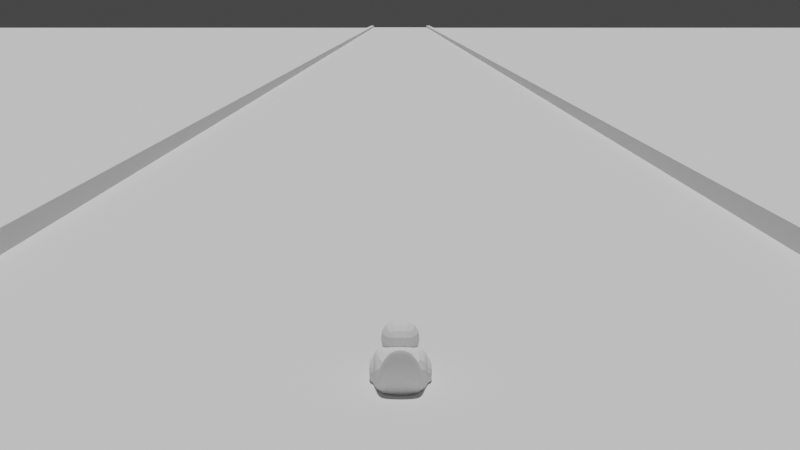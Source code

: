 # Source: duck.blend  (saved by Blender 3.3.6; exported with 4.5.12 LTS)
import bpy
from mathutils import Matrix  # noqa: F401  (used for matrix-valued properties, if any)

bpy.ops.wm.read_factory_settings(use_empty=True)
scene = bpy.context.scene
scene.name = 'Scene'

# ---- world
world_world = bpy.data.worlds.new('World'); scene.world = world_world
world_world.use_nodes = True; world_world.node_tree.nodes.clear()
_N = world_world.node_tree.nodes; _L = world_world.node_tree.links
n0 = _N.new('ShaderNodeOutputWorld'); n0.name = 'World Output'; n0.location = (300, 300)
n1 = _N.new('ShaderNodeBackground'); n1.name = 'Background'; n1.location = (10, 300)
n1.inputs[0].default_value = (0.05088, 0.05088, 0.05088, 1.0)
_L.new(n1.outputs[0], n0.inputs[0])
n0.is_active_output = True
world_world.color = (0.05088, 0.05088, 0.05088)
world_world.use_sun_shadow = False
world_world.sun_shadow_jitter_overblur = 0.0

# ---- cameras
cam_camera_001 = bpy.data.cameras.new('Camera.001')

# ---- lights
light_sun = bpy.data.lights.new('Sun', 'SUN')
light_sun.transmission_factor = 0.0
light_sun.energy = 2.41
light_sun.shadow_soft_size = 0.125

# ---- meshes
me_cube_001 = bpy.data.meshes.new('Cube.001')
me_cube_001.from_pydata([(-1.0, -1.0, -1.0), (-1.0, -1.0, 1.0), (-1.0, 1.0, -1.0), (-1.0, 1.0, 1.0), (1.0, -1.0, -1.0), (1.0, -1.0, 1.0), (1.0, 1.0, -1.0), (1.0, 1.0, 1.0), (-1.001, 0.5269, -0.4409), (-1.001, -0.5269, -0.4409), (-1.001, -0.5269, -0.08945), (-1.001, 0.5269, -0.08945), (-1.852, 0.5269, -0.4409), (-1.852, -0.5269, -0.4409), (-1.852, -0.5269, -0.08945), (-1.852, 0.5269, -0.08945)], [], [(1, 3, 11, 10), (2, 3, 7, 6), (6, 7, 5, 4), (4, 5, 1, 0), (2, 6, 4, 0), (7, 3, 1, 5), (11, 8, 12, 15), (2, 0, 9, 8), (3, 2, 8, 11), (0, 1, 10, 9), (13, 14, 15, 12), (9, 10, 14, 13), (10, 11, 15, 14), (8, 9, 13, 12)])
_uv = me_cube_001.uv_layers.new(name='UVMap')
_uv.uv.foreach_set('vector', [0.875, 0.75, 0.875, 0.5, 0.875, 0.5, 0.875, 0.75, 0.375, 0.25, 0.625, 0.25, 0.625, 0.5, 0.375, 0.5, 0.375, 0.5, 0.625, 0.5, 0.625, 0.75, 0.375, 0.75, 0.375, 0.75, 0.625, 0.75, 0.625, 1.0, 0.375, 1.0, 0.125, 0.5, 0.375, 0.5, 0.375, 0.75, 0.125, 0.75, 0.625, 0.5, 0.875, 0.5, 0.875, 0.75, 0.625, 0.75, 0.625, 0.25, 0.375, 0.25, 0.375, 0.25, 0.625, 0.25, 0.125, 0.5, 0.125, 0.75, 0.125, 0.75, 0.125, 0.5, 0.625, 0.25, 0.375, 0.25, 0.375, 0.25, 0.625, 0.25, 0.375, 1.0, 0.625, 1.0, 0.625, 1.0, 0.375, 1.0, 0.375, 0.0, 0.625, 0.0, 0.625, 0.25, 0.375, 0.25, 0.375, 1.0, 0.625, 1.0, 0.625, 1.0, 0.375, 1.0, 0.875, 0.75, 0.875, 0.5, 0.875, 0.5, 0.875, 0.75, 0.125, 0.5, 0.125, 0.75, 0.125, 0.75, 0.125, 0.5])
_ca = me_cube_001.color_attributes.new('Col', 'BYTE_COLOR', 'CORNER')
_ca.data.foreach_set('color', [1.0, 0.5972, 0.0, 1.0, 1.0, 0.5972, 0.0, 1.0, 1.0, 0.1845, 0.0, 1.0, 1.0, 0.3372, 0.0, 1.0, 1.0, 0.6105, 0.02217, 1.0, 1.0, 0.5972, 0.0, 1.0, 1.0, 0.5972, 0.003677, 1.0, 1.0, 0.5972, 0.002125, 1.0, 1.0, 0.5972, 0.002125, 1.0, 1.0, 0.5972, 0.003677, 1.0, 1.0, 0.5972, 0.0, 1.0, 1.0, 0.5972, 0.004025, 1.0, 1.0, 0.5972, 0.004025, 1.0, 1.0, 0.5972, 0.0, 1.0, 1.0, 0.5972, 0.0, 1.0, 1.0, 0.5972, 0.0, 1.0, 1.0, 0.6105, 0.02217, 1.0, 1.0, 0.5972, 0.002125, 1.0, 1.0, 0.5972, 0.004025, 1.0, 1.0, 0.5972, 0.0, 1.0, 1.0, 0.5972, 0.003677, 1.0, 1.0, 0.5972, 0.0, 1.0, 1.0, 0.5972, 0.0, 1.0, 1.0, 0.5972, 0.0, 1.0, 1.0, 0.1845, 0.0, 1.0, 1.0, 0.2159, 0.0, 1.0, 1.0, 0.1845, 0.0, 1.0, 1.0, 0.1845, 0.0, 1.0, 1.0, 0.6105, 0.02217, 1.0, 1.0, 0.5972, 0.0, 1.0, 1.0, 0.2159, 0.0, 1.0, 1.0, 0.2159, 0.0, 1.0, 1.0, 0.5972, 0.0, 1.0, 1.0, 0.6105, 0.02217, 1.0, 1.0, 0.2159, 0.0, 1.0, 1.0, 0.1845, 0.0, 1.0, 1.0, 0.5972, 0.0, 1.0, 1.0, 0.5972, 0.0, 1.0, 1.0, 0.3372, 0.0, 1.0, 1.0, 0.2159, 0.0, 1.0, 1.0, 0.2232, 0.0, 1.0, 1.0, 0.1946, 0.0, 1.0, 1.0, 0.1845, 0.0, 1.0, 1.0, 0.1845, 0.0, 1.0, 1.0, 0.2159, 0.0, 1.0, 1.0, 0.3372, 0.0, 1.0, 1.0, 0.1946, 0.0, 1.0, 1.0, 0.2232, 0.0, 1.0, 1.0, 0.3372, 0.0, 1.0, 1.0, 0.1845, 0.0, 1.0, 1.0, 0.1845, 0.0, 1.0, 1.0, 0.1946, 0.0, 1.0, 1.0, 0.2159, 0.0, 1.0, 1.0, 0.2159, 0.0, 1.0, 1.0, 0.2232, 0.0, 1.0, 1.0, 0.1845, 0.0, 1.0])
me_cube_001.materials.append(None)
me_cube_001.update()
me_cube_002 = bpy.data.meshes.new('Cube.002')
me_cube_002.from_pydata([(-1.123, -0.5791, 0.1685), (-1.123, -0.3234, 0.1685), (-1.123, -0.5791, 0.4242), (-0.8875, -0.5791, 0.1685), (-0.8875, -0.3234, 0.1685), (-0.8875, -0.5791, 0.4242), (-0.8875, -0.3234, 0.4242), (-1.123, -0.3234, 0.4242)], [], [(1, 4, 3, 0), (0, 2, 7, 1), (3, 5, 2, 0), (4, 6, 5, 3), (6, 7, 2, 5), (1, 7, 6, 4)])
_uv = me_cube_002.uv_layers.new(name='UVMap')
_uv.uv.foreach_set('vector', [0.125, 0.5, 0.375, 0.5, 0.375, 0.75, 0.125, 0.75, 0.375, 0.0, 0.625, 0.0, 0.625, 0.25, 0.375, 0.25, 0.375, 0.75, 0.625, 0.75, 0.625, 1.0, 0.375, 1.0, 0.375, 0.5, 0.625, 0.5, 0.625, 0.75, 0.375, 0.75, 0.625, 0.5, 0.875, 0.5, 0.875, 0.75, 0.625, 0.75, 0.375, 0.25, 0.625, 0.25, 0.625, 0.5, 0.375, 0.5])
_ca = me_cube_002.color_attributes.new('Col', 'BYTE_COLOR', 'CORNER')
_ca.data.foreach_set('color', [0.0, 0.0, 0.0, 1.0, 0.1046, 0.1046, 0.1046, 1.0, 0.0009106, 0.0009106, 0.0009106, 1.0, 0.0, 0.0, 0.0, 1.0, 0.0, 0.0, 0.0, 1.0, 0.0, 0.0, 0.0, 1.0, 0.0, 0.0, 0.0, 1.0, 0.0, 0.0, 0.0, 1.0, 0.0009106, 0.0009106, 0.0009106, 1.0, 0.001214, 0.001214, 0.001214, 1.0, 0.0, 0.0, 0.0, 1.0, 0.0, 0.0, 0.0, 1.0, 0.1046, 0.1046, 0.1046, 1.0, 0.005605, 0.005605, 0.005605, 1.0, 0.001214, 0.001214, 0.001214, 1.0, 0.0009106, 0.0009106, 0.0009106, 1.0, 0.005605, 0.005605, 0.005605, 1.0, 0.0, 0.0, 0.0, 1.0, 0.0, 0.0, 0.0, 1.0, 0.001214, 0.001214, 0.001214, 1.0, 0.0, 0.0, 0.0, 1.0, 0.0, 0.0, 0.0, 1.0, 0.005605, 0.005605, 0.005605, 1.0, 0.1046, 0.1046, 0.1046, 1.0])
me_cube_002.materials.append(None)
me_cube_002.update()
me_cube_003 = bpy.data.meshes.new('Cube.003')
me_cube_003.from_pydata([(-1.121, 0.3354, 0.166), (-1.121, 0.592, 0.166), (-1.121, 0.3354, 0.4226), (-0.8852, 0.3354, 0.166), (-0.8852, 0.592, 0.166), (-0.8852, 0.3354, 0.4226), (-0.8852, 0.592, 0.4226), (-1.121, 0.592, 0.4226)], [], [(1, 4, 3, 0), (0, 2, 7, 1), (3, 5, 2, 0), (4, 6, 5, 3), (6, 7, 2, 5), (1, 7, 6, 4)])
_uv = me_cube_003.uv_layers.new(name='UVMap')
_uv.uv.foreach_set('vector', [0.125, 0.5, 0.375, 0.5, 0.375, 0.75, 0.125, 0.75, 0.375, 0.0, 0.625, 0.0, 0.625, 0.25, 0.375, 0.25, 0.375, 0.75, 0.625, 0.75, 0.625, 1.0, 0.375, 1.0, 0.375, 0.5, 0.625, 0.5, 0.625, 0.75, 0.375, 0.75, 0.625, 0.5, 0.875, 0.5, 0.875, 0.75, 0.625, 0.75, 0.375, 0.25, 0.625, 0.25, 0.625, 0.5, 0.375, 0.5])
_ca = me_cube_003.color_attributes.new('Col', 'BYTE_COLOR', 'CORNER')
_ca.data.foreach_set('color', [0.0, 0.0, 0.0, 1.0, 0.001821, 0.001821, 0.001821, 1.0, 0.003347, 0.003347, 0.003347, 1.0, 0.0, 0.0, 0.0, 1.0, 0.0, 0.0, 0.0, 1.0, 0.0, 0.0, 0.0, 1.0, 0.0003035, 0.0003035, 0.0003035, 1.0, 0.0, 0.0, 0.0, 1.0, 0.003347, 0.003347, 0.003347, 1.0, 0.002125, 0.002125, 0.002125, 1.0, 0.0, 0.0, 0.0, 1.0, 0.0, 0.0, 0.0, 1.0, 0.001821, 0.001821, 0.001821, 1.0, 0.0, 0.0, 0.0, 1.0, 0.002125, 0.002125, 0.002125, 1.0, 0.003347, 0.003347, 0.003347, 1.0, 0.0, 0.0, 0.0, 1.0, 0.0003035, 0.0003035, 0.0003035, 1.0, 0.0, 0.0, 0.0, 1.0, 0.002125, 0.002125, 0.002125, 1.0, 0.0, 0.0, 0.0, 1.0, 0.0003035, 0.0003035, 0.0003035, 1.0, 0.0, 0.0, 0.0, 1.0, 0.001821, 0.001821, 0.001821, 1.0])
me_cube_003.materials.append(None)
me_cube_003.update()
me_duck_001 = bpy.data.meshes.new('Duck.001')
me_duck_001.from_pydata([(-1.0, -1.0, -1.0), (-1.0, -1.0, 1.0), (-1.0, 1.0, -1.0), (-1.0, 1.0, 1.0), (1.0, -1.0, -1.0), (1.0, -1.0, 1.0), (1.0, 1.0, -1.0), (1.0, 1.0, 1.0), (1.609, 0.8899, 1.261), (1.609, 0.8899, -0.4069), (1.609, -0.8899, -0.4069), (1.609, -0.8899, 1.261), (1.83, 0.5451, 1.83), (1.83, 0.5451, 0.8082), (1.83, -0.5451, 0.8082), (1.83, -0.5451, 1.83), (-0.5746, -0.9959, -0.3791), (-0.4264, -0.9959, 0.6219), (0.5746, -0.9959, 0.3791), (0.4264, -0.9959, -0.6219), (-0.5746, -1.215, -0.3791), (-0.4264, -1.215, 0.6219), (0.5746, -1.215, 0.3791), (0.4264, -1.215, -0.6219), (-0.3881, 0.9925, 0.6209), (-0.5646, 0.9992, -0.3323), (0.3881, 1.043, -0.6209), (0.5646, 1.037, 0.3323), (-0.3938, 1.216, 0.6242), (-0.5703, 1.223, -0.329), (0.3824, 1.267, -0.6176), (0.5589, 1.26, 0.3356)], [], [(0, 1, 3, 2), (7, 6, 26, 27), (7, 5, 11, 8), (1, 0, 16, 17), (2, 6, 4, 0), (7, 3, 1, 5), (11, 10, 14, 15), (6, 7, 8, 9), (5, 4, 10, 11), (4, 6, 9, 10), (13, 12, 15, 14), (10, 9, 13, 14), (8, 11, 15, 12), (9, 8, 12, 13), (16, 19, 23, 20), (0, 4, 19, 16), (5, 1, 17, 18), (4, 5, 18, 19), (23, 22, 21, 20), (17, 16, 20, 21), (18, 17, 21, 22), (19, 18, 22, 23), (24, 27, 31, 28), (6, 2, 25, 26), (3, 7, 27, 24), (2, 3, 24, 25), (29, 28, 31, 30), (25, 24, 28, 29), (27, 26, 30, 31), (26, 25, 29, 30)])
_uv = me_duck_001.uv_layers.new(name='UVMap')
_uv.uv.foreach_set('vector', [0.375, 0.0, 0.625, 0.0, 0.625, 0.25, 0.375, 0.25, 0.625, 0.5, 0.375, 0.5, 0.375, 0.5, 0.625, 0.5, 0.625, 0.5, 0.625, 0.75, 0.625, 0.75, 0.625, 0.5, 0.625, 0.0, 0.375, 0.0, 0.375, 0.0, 0.625, 0.0, 0.125, 0.5, 0.375, 0.5, 0.375, 0.75, 0.125, 0.75, 0.625, 0.5, 0.875, 0.5, 0.875, 0.75, 0.625, 0.75, 0.625, 0.75, 0.375, 0.75, 0.375, 0.75, 0.625, 0.75, 0.375, 0.5, 0.625, 0.5, 0.625, 0.5, 0.375, 0.5, 0.625, 0.75, 0.375, 0.75, 0.375, 0.75, 0.625, 0.75, 0.375, 0.75, 0.375, 0.5, 0.375, 0.5, 0.375, 0.75, 0.375, 0.5, 0.625, 0.5, 0.625, 0.75, 0.375, 0.75, 0.375, 0.75, 0.375, 0.5, 0.375, 0.5, 0.375, 0.75, 0.625, 0.5, 0.625, 0.75, 0.625, 0.75, 0.625, 0.5, 0.375, 0.5, 0.625, 0.5, 0.625, 0.5, 0.375, 0.5, 0.125, 0.75, 0.375, 0.75, 0.375, 0.75, 0.125, 0.75, 0.125, 0.75, 0.375, 0.75, 0.375, 0.75, 0.125, 0.75, 0.625, 0.75, 0.875, 0.75, 0.875, 0.75, 0.625, 0.75, 0.375, 0.75, 0.625, 0.75, 0.625, 0.75, 0.375, 0.75, 0.375, 0.75, 0.625, 0.75, 0.625, 1.0, 0.375, 1.0, 0.625, 0.0, 0.375, 0.0, 0.375, 0.0, 0.625, 0.0, 0.625, 0.75, 0.875, 0.75, 0.875, 0.75, 0.625, 0.75, 0.375, 0.75, 0.625, 0.75, 0.625, 0.75, 0.375, 0.75, 0.875, 0.5, 0.625, 0.5, 0.625, 0.5, 0.875, 0.5, 0.375, 0.5, 0.125, 0.5, 0.125, 0.5, 0.375, 0.5, 0.875, 0.5, 0.625, 0.5, 0.625, 0.5, 0.875, 0.5, 0.375, 0.25, 0.625, 0.25, 0.625, 0.25, 0.375, 0.25, 0.375, 0.25, 0.625, 0.25, 0.625, 0.5, 0.375, 0.5, 0.375, 0.25, 0.625, 0.25, 0.625, 0.25, 0.375, 0.25, 0.625, 0.5, 0.375, 0.5, 0.375, 0.5, 0.625, 0.5, 0.375, 0.5, 0.125, 0.5, 0.125, 0.5, 0.375, 0.5])
_ca = me_duck_001.color_attributes.new('Col', 'BYTE_COLOR', 'CORNER')
_ca.data.foreach_set('color', [1.0, 0.5972, 0.0, 1.0, 1.0, 0.5972, 0.0, 1.0, 1.0, 0.6038, 0.0, 1.0, 1.0, 0.6376, 0.06663, 1.0, 1.0, 0.6105, 0.0, 1.0, 1.0, 0.6105, 0.0319, 1.0, 1.0, 0.5972, 0.0, 1.0, 1.0, 0.5972, 0.0, 1.0, 1.0, 0.6105, 0.0, 1.0, 1.0, 0.6105, 0.0, 1.0, 1.0, 0.6105, 0.0, 1.0, 1.0, 0.6105, 0.0, 1.0, 1.0, 0.5972, 0.0, 1.0, 1.0, 0.5972, 0.0, 1.0, 1.0, 0.6105, 0.0, 1.0, 1.0, 1.0, 0.0, 1.0, 1.0, 0.6376, 0.06663, 1.0, 1.0, 0.6105, 0.0319, 1.0, 1.0, 0.5972, 0.001518, 1.0, 1.0, 0.5972, 0.0, 1.0, 1.0, 0.6105, 0.0, 1.0, 1.0, 0.6038, 0.0, 1.0, 1.0, 0.5972, 0.0, 1.0, 1.0, 0.6105, 0.0, 1.0, 1.0, 0.6105, 0.0, 1.0, 1.0, 0.6038, 0.0, 1.0, 1.0, 0.6105, 0.0, 1.0, 1.0, 0.6105, 0.0009106, 1.0, 1.0, 0.6105, 0.0319, 1.0, 1.0, 0.6105, 0.0, 1.0, 1.0, 0.6105, 0.0, 1.0, 1.0, 0.5972, 0.0, 1.0, 1.0, 0.6105, 0.0, 1.0, 1.0, 0.5972, 0.001518, 1.0, 1.0, 0.6038, 0.0, 1.0, 1.0, 0.6105, 0.0, 1.0, 1.0, 0.5972, 0.001518, 1.0, 1.0, 0.6105, 0.0319, 1.0, 1.0, 0.5972, 0.0, 1.0, 1.0, 0.6038, 0.0, 1.0, 1.0, 0.6105, 0.0, 1.0, 1.0, 0.6105, 0.0006071, 1.0, 1.0, 0.6105, 0.0009106, 1.0, 1.0, 0.6105, 0.0, 1.0, 1.0, 0.6038, 0.0, 1.0, 1.0, 0.5972, 0.0, 1.0, 1.0, 0.6105, 0.0, 1.0, 1.0, 0.6105, 0.0, 1.0, 1.0, 0.6105, 0.0, 1.0, 1.0, 0.6105, 0.0, 1.0, 1.0, 0.6105, 0.0009106, 1.0, 1.0, 0.6105, 0.0006071, 1.0, 1.0, 0.5972, 0.0, 1.0, 1.0, 0.6105, 0.0, 1.0, 1.0, 0.6105, 0.0006071, 1.0, 1.0, 0.6105, 0.0, 1.0, 1.0, 0.6105, 0.0, 1.0, 1.0, 0.6105, 0.0, 1.0, 1.0, 0.6105, 0.0, 1.0, 1.0, 0.6105, 0.0, 1.0, 1.0, 0.5972, 0.0, 1.0, 1.0, 0.5972, 0.001518, 1.0, 1.0, 0.6105, 0.0, 1.0, 1.0, 0.6105, 0.0, 1.0, 1.0, 0.6105, 0.0, 1.0, 1.0, 0.5972, 0.0, 1.0, 1.0, 1.0, 0.0, 1.0, 1.0, 0.6105, 0.0, 1.0, 1.0, 0.5972, 0.001518, 1.0, 1.0, 0.6105, 0.0, 1.0, 1.0, 0.6105, 0.0, 1.0, 1.0, 0.6105, 0.0, 1.0, 1.0, 0.6105, 0.0, 1.0, 1.0, 0.6105, 0.0, 1.0, 1.0, 0.6038, 0.0, 1.0, 1.0, 0.6105, 0.0, 1.0, 1.0, 1.0, 0.0, 1.0, 1.0, 0.6105, 0.0, 1.0, 1.0, 0.6105, 0.0, 1.0, 1.0, 0.6038, 0.0, 1.0, 1.0, 0.6105, 0.0, 1.0, 1.0, 1.0, 0.0, 1.0, 1.0, 0.6038, 0.0, 1.0, 1.0, 0.6105, 0.0, 1.0, 1.0, 0.6105, 0.0, 1.0, 1.0, 0.6105, 0.0, 1.0, 1.0, 0.6105, 0.0, 1.0, 1.0, 0.6105, 0.0, 1.0, 1.0, 0.6105, 0.0, 1.0, 1.0, 0.5972, 0.0, 1.0, 1.0, 0.5972, 0.0, 1.0, 1.0, 0.6105, 0.0, 1.0, 1.0, 0.6105, 0.0319, 1.0, 1.0, 0.6376, 0.06663, 1.0, 1.0, 0.6105, 0.0, 1.0, 1.0, 0.5972, 0.0, 1.0, 1.0, 0.6038, 0.0, 1.0, 1.0, 0.6105, 0.0, 1.0, 1.0, 0.5972, 0.0, 1.0, 1.0, 0.6105, 0.0, 1.0, 1.0, 0.6376, 0.06663, 1.0, 1.0, 0.6038, 0.0, 1.0, 1.0, 0.6105, 0.0, 1.0, 1.0, 0.6105, 0.0, 1.0, 1.0, 0.6105, 0.0, 1.0, 1.0, 0.6105, 0.0, 1.0, 1.0, 0.5972, 0.0, 1.0, 1.0, 0.5972, 0.0, 1.0, 1.0, 0.6105, 0.0, 1.0, 1.0, 0.6105, 0.0, 1.0, 1.0, 0.6105, 0.0, 1.0, 1.0, 0.6105, 0.0, 1.0, 1.0, 0.5972, 0.0, 1.0, 1.0, 0.5972, 0.0, 1.0, 1.0, 0.5972, 0.0, 1.0, 1.0, 0.5972, 0.0, 1.0, 1.0, 0.5972, 0.0, 1.0, 1.0, 0.6105, 0.0, 1.0, 1.0, 0.6105, 0.0, 1.0, 1.0, 0.5972, 0.0, 1.0])
me_duck_001.materials.append(None)
me_duck_001.update()
me_plane_001 = bpy.data.meshes.new('Plane.001')
me_plane_001.from_pydata([(-1.0, -1.0, 0.0), (1.0, -1.0, 0.0), (-1.0, 1.0, 0.0), (1.0, 1.0, 0.0)], [], [(0, 1, 3, 2)])
_uv = me_plane_001.uv_layers.new(name='UVMap')
_uv.uv.foreach_set('vector', [0.0, 0.0, 1.0, 0.0, 1.0, 1.0, 0.0, 1.0])
_ca = me_plane_001.color_attributes.new('Col', 'BYTE_COLOR', 'CORNER')
_ca.data.foreach_set('color', [0.0, 0.4793, 1.0, 1.0, 0.0, 0.4793, 1.0, 1.0, 0.0, 0.4793, 1.0, 1.0, 0.0, 0.4793, 1.0, 1.0])
me_plane_001.materials.append(None)
me_plane_001.update()
me_cube = bpy.data.meshes.new('Cube')
me_cube.from_pydata([(-1.0, -1.0, -1.0), (-1.0, -1.0, 1.0), (-1.0, 1.0, -1.0), (-1.0, 1.0, 1.0), (1.0, -1.0, -1.0), (1.0, -1.0, 1.0), (1.0, 1.0, -1.0), (1.0, 1.0, 1.0)], [], [(0, 1, 3, 2), (2, 3, 7, 6), (6, 7, 5, 4), (4, 5, 1, 0), (2, 6, 4, 0), (7, 3, 1, 5)])
_uv = me_cube.uv_layers.new(name='UVMap')
_uv.uv.foreach_set('vector', [0.375, 0.0, 0.625, 0.0, 0.625, 0.25, 0.375, 0.25, 0.375, 0.25, 0.625, 0.25, 0.625, 0.5, 0.375, 0.5, 0.375, 0.5, 0.625, 0.5, 0.625, 0.75, 0.375, 0.75, 0.375, 0.75, 0.625, 0.75, 0.625, 1.0, 0.375, 1.0, 0.125, 0.5, 0.375, 0.5, 0.375, 0.75, 0.125, 0.75, 0.625, 0.5, 0.875, 0.5, 0.875, 0.75, 0.625, 0.75])
_ca = me_cube.color_attributes.new('Col', 'BYTE_COLOR', 'CORNER')
_ca.data.foreach_set('color', [0.09084, 0.03071, 0.0, 1.0, 0.09084, 0.03071, 0.0, 1.0, 0.09084, 0.03071, 0.0, 1.0, 0.09084, 0.03071, 0.0, 1.0, 0.09084, 0.03071, 0.0, 1.0, 0.09084, 0.03071, 0.0, 1.0, 0.09084, 0.03071, 0.0, 1.0, 0.09084, 0.03071, 0.0, 1.0, 0.09084, 0.03071, 0.0, 1.0, 0.09084, 0.03071, 0.0, 1.0, 0.09084, 0.03071, 0.0, 1.0, 0.09084, 0.03071, 0.0, 1.0, 0.09084, 0.03071, 0.0, 1.0, 0.09084, 0.03071, 0.0, 1.0, 0.09084, 0.03071, 0.0, 1.0, 0.09084, 0.03071, 0.0, 1.0, 0.09084, 0.03071, 0.0, 1.0, 0.09084, 0.03071, 0.0, 1.0, 0.09084, 0.03071, 0.0, 1.0, 0.09084, 0.03071, 0.0, 1.0, 0.09084, 0.03071, 0.0, 1.0, 0.09084, 0.03071, 0.0, 1.0, 0.09084, 0.03071, 0.0, 1.0, 0.09084, 0.03071, 0.0, 1.0])
me_cube.update()
me_cube_004 = bpy.data.meshes.new('Cube.004')
me_cube_004.from_pydata([(-1.0, -1.0, -1.0), (-1.0, -1.0, 1.0), (-1.0, 1.0, -1.0), (-1.0, 1.0, 1.0), (1.0, -1.0, -1.0), (1.0, -1.0, 1.0), (1.0, 1.0, -1.0), (1.0, 1.0, 1.0)], [], [(0, 1, 3, 2), (2, 3, 7, 6), (6, 7, 5, 4), (4, 5, 1, 0), (2, 6, 4, 0), (7, 3, 1, 5)])
_uv = me_cube_004.uv_layers.new(name='UVMap')
_uv.uv.foreach_set('vector', [0.375, 0.0, 0.625, 0.0, 0.625, 0.25, 0.375, 0.25, 0.375, 0.25, 0.625, 0.25, 0.625, 0.5, 0.375, 0.5, 0.375, 0.5, 0.625, 0.5, 0.625, 0.75, 0.375, 0.75, 0.375, 0.75, 0.625, 0.75, 0.625, 1.0, 0.375, 1.0, 0.125, 0.5, 0.375, 0.5, 0.375, 0.75, 0.125, 0.75, 0.625, 0.5, 0.875, 0.5, 0.875, 0.75, 0.625, 0.75])
_ca = me_cube_004.color_attributes.new('Col', 'BYTE_COLOR', 'CORNER')
_ca.data.foreach_set('color', [0.09084, 0.03071, 0.0, 1.0, 0.09084, 0.03071, 0.0, 1.0, 0.09084, 0.03071, 0.0, 1.0, 0.09084, 0.03071, 0.0, 1.0, 0.09084, 0.03071, 0.0, 1.0, 0.09084, 0.03071, 0.0, 1.0, 0.09084, 0.03071, 0.0, 1.0, 0.09084, 0.03071, 0.0, 1.0, 0.09084, 0.03071, 0.0, 1.0, 0.09084, 0.03071, 0.0, 1.0, 0.09084, 0.03071, 0.0, 1.0, 0.09084, 0.03071, 0.0, 1.0, 0.09084, 0.03071, 0.0, 1.0, 0.09084, 0.03071, 0.0, 1.0, 0.09084, 0.03071, 0.0, 1.0, 0.09084, 0.03071, 0.0, 1.0, 0.09084, 0.03071, 0.0, 1.0, 0.09084, 0.03071, 0.0, 1.0, 0.09084, 0.03071, 0.0, 1.0, 0.09084, 0.03071, 0.0, 1.0, 0.09084, 0.03071, 0.0, 1.0, 0.09084, 0.03071, 0.0, 1.0, 0.09084, 0.03071, 0.0, 1.0, 0.09084, 0.03071, 0.0, 1.0])
me_cube_004.update()
me_plane_002 = bpy.data.meshes.new('Plane.002')
me_plane_002.from_pydata([(-1.0, -1.0, 0.0), (1.0, -1.0, 0.0), (-1.0, 1.0, 0.0), (1.0, 1.0, 0.0)], [], [(0, 1, 3, 2)])
_uv = me_plane_002.uv_layers.new(name='UVMap')
_uv.uv.foreach_set('vector', [0.0, 0.0, 1.0, 0.0, 1.0, 1.0, 0.0, 1.0])
_ca = me_plane_002.color_attributes.new('Col', 'BYTE_COLOR', 'CORNER')
_ca.data.foreach_set('color', [0.0009106, 0.2831, 0.004391, 1.0, 0.0009106, 0.2831, 0.004391, 1.0, 0.0009106, 0.2831, 0.004391, 1.0, 0.0009106, 0.2831, 0.004391, 1.0])
me_plane_002.materials.append(None)
me_plane_002.update()

# ---- objects
ob_head = bpy.data.objects.new('Head', me_cube_001)
ob_left_eye = bpy.data.objects.new('left_eye', me_cube_002)
ob_right_eye = bpy.data.objects.new('right_eye', me_cube_003)
ob_duck = bpy.data.objects.new('Duck', me_duck_001)
ob_plane = bpy.data.objects.new('Plane', me_plane_001)
ob_cube = bpy.data.objects.new('Cube', me_cube)
ob_cube_001 = bpy.data.objects.new('Cube.001', me_cube_004)
ob_plane_001 = bpy.data.objects.new('Plane.001', me_plane_002)
ob_sun = bpy.data.objects.new('Sun', light_sun)
ob_camera = bpy.data.objects.new('Camera', cam_camera_001)

# ---- transforms, parenting, visibility, modifiers, constraints
ob_head.parent = ob_duck
ob_head.matrix_parent_inverse = Matrix(((0.7814, -0.0, 0.0, -0.0), (-0.0, 1.0, -0.0, 0.0), (0.0, -0.0, 1.0, -0.0), (-0.0, 0.0, -0.0, 1.0)))
ob_head.location = (-0.7488, 0.0, 1.006)
ob_head.scale = (0.9401, 0.8656, 0.8656)
_m = ob_head.modifiers.new('Subdivision', 'SUBSURF')
_m.levels = 2
ob_left_eye.parent = ob_head
ob_left_eye.matrix_parent_inverse = Matrix(((1.064, -0.0, 0.0, 0.7965), (-0.0, 1.155, -0.0, 0.0), (0.0, 0.0, 1.155, -1.163), (-0.0, 0.0, -0.0, 1.0)))
ob_left_eye.location = (-0.7488, 0.08458, 1.006)
ob_left_eye.scale = (0.9401, 0.8656, 0.8656)
_m = ob_left_eye.modifiers.new('Subdivision', 'SUBSURF')
ob_right_eye.parent = ob_head
ob_right_eye.matrix_parent_inverse = Matrix(((1.064, -0.0, 0.0, 0.7965), (-0.0, 1.155, -0.0, 0.0), (0.0, 0.0, 1.155, -1.163), (-0.0, 0.0, -0.0, 1.0)))
ob_right_eye.location = (-0.7488, -0.05858, 1.006)
ob_right_eye.scale = (0.9401, 0.8656, 0.8656)
_m = ob_right_eye.modifiers.new('Subdivision', 'SUBSURF')
ob_duck.location = (0.0, 0.0, 0.1162)
ob_duck.scale = (1.28, 1.0, 1.0)
_m = ob_duck.modifiers.new('Subdivision', 'SUBSURF')
_m.levels = 3
ob_plane.location = (0.0, 0.0, -0.2553)
ob_plane.scale = (1736.0, 24.38, 13.67)
ob_cube.location = (0.0, 24.83, 0.0)
ob_cube.scale = (1294.0, 1.326, 1.322)
ob_cube_001.location = (0.0, -24.81, 0.0)
ob_cube_001.scale = (1294.0, 1.326, 1.322)
ob_plane_001.location = (0.0, 0.0, -0.6047)
ob_plane_001.scale = (5352.0, 5352.0, 5352.0)
ob_sun.location = (0.0, 0.0, 26.41)
ob_camera.location = (41.32, 0.0, 13.79)
ob_camera.rotation_euler = (1.381, 0.0, 1.571)

# ---- collection membership
scene.collection.objects.link(ob_head)
scene.collection.objects.link(ob_left_eye)
scene.collection.objects.link(ob_right_eye)
scene.collection.objects.link(ob_duck)
scene.collection.objects.link(ob_plane)
scene.collection.objects.link(ob_cube)
scene.collection.objects.link(ob_cube_001)
scene.collection.objects.link(ob_plane_001)
scene.collection.objects.link(ob_sun)
scene.collection.objects.link(ob_camera)

# ---- scene / render settings (as saved in the file)
scene.camera = ob_camera
scene.frame_start = 1; scene.frame_end = 250; scene.frame_set(1)
scene.render.engine = 'BLENDER_EEVEE_NEXT'
scene.cycles.sampling_pattern = 'TABULATED_SOBOL'
scene.cycles.use_light_tree = False
scene.view_settings.view_transform = 'Filmic'
bpy.context.view_layer.update()
